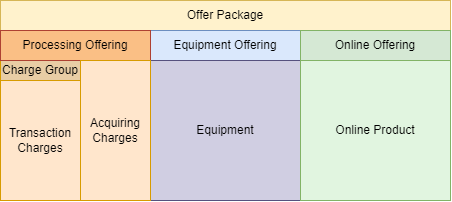

The diagram above was exported from draw.io. Its source (the exported page's mxGraphModel, read from the mxfile embedded in the PNG):
<mxGraphModel dx="981" dy="486" grid="1" gridSize="10" guides="1" tooltips="1" connect="1" arrows="1" fold="1" page="1" pageScale="1" pageWidth="827" pageHeight="1169" math="0" shadow="0">
  <root>
    <mxCell id="0" />
    <mxCell id="1" parent="0" />
    <mxCell id="QA64qdG8bphYVHUOJGEm-2" value="" style="rounded=0;whiteSpace=wrap;html=1;" vertex="1" parent="1">
      <mxGeometry x="10" y="10" width="450" height="200" as="geometry" />
    </mxCell>
    <mxCell id="QA64qdG8bphYVHUOJGEm-3" value="" style="rounded=0;whiteSpace=wrap;html=1;" vertex="1" parent="1">
      <mxGeometry x="10" y="10" width="150" height="200" as="geometry" />
    </mxCell>
    <mxCell id="QA64qdG8bphYVHUOJGEm-4" value="" style="rounded=0;whiteSpace=wrap;html=1;" vertex="1" parent="1">
      <mxGeometry x="160" y="10" width="150" height="200" as="geometry" />
    </mxCell>
    <mxCell id="QA64qdG8bphYVHUOJGEm-5" value="Offer Package" style="rounded=0;whiteSpace=wrap;html=1;fillColor=#fff2cc;strokeColor=#d6b656;" vertex="1" parent="1">
      <mxGeometry x="10" y="10" width="450" height="30" as="geometry" />
    </mxCell>
    <mxCell id="QA64qdG8bphYVHUOJGEm-6" value="" style="rounded=0;whiteSpace=wrap;html=1;" vertex="1" parent="1">
      <mxGeometry x="10" y="40" width="450" height="30" as="geometry" />
    </mxCell>
    <mxCell id="QA64qdG8bphYVHUOJGEm-8" value="Charge Group" style="rounded=0;whiteSpace=wrap;html=1;fillColor=#E8CDA5;strokeColor=#d79b00;" vertex="1" parent="1">
      <mxGeometry x="10" y="70" width="80" height="20" as="geometry" />
    </mxCell>
    <mxCell id="QA64qdG8bphYVHUOJGEm-10" value="Equipment Offering" style="rounded=0;whiteSpace=wrap;html=1;fontFamily=Helvetica;fillColor=#dae8fc;strokeColor=#6c8ebf;" vertex="1" parent="1">
      <mxGeometry x="160" y="40" width="150" height="30" as="geometry" />
    </mxCell>
    <mxCell id="QA64qdG8bphYVHUOJGEm-11" value="Online Offering" style="rounded=0;whiteSpace=wrap;html=1;fontFamily=Helvetica;fillColor=#d5e8d4;strokeColor=#82b366;" vertex="1" parent="1">
      <mxGeometry x="310" y="40" width="150" height="30" as="geometry" />
    </mxCell>
    <mxCell id="QA64qdG8bphYVHUOJGEm-12" value="Processing Offering" style="rounded=0;whiteSpace=wrap;html=1;fontFamily=Helvetica;fillColor=#FABF85;strokeColor=#ae4132;" vertex="1" parent="1">
      <mxGeometry x="10" y="40" width="150" height="30" as="geometry" />
    </mxCell>
    <mxCell id="QA64qdG8bphYVHUOJGEm-14" value="Equipment" style="rounded=0;whiteSpace=wrap;html=1;fontFamily=Helvetica;fillColor=#d0cee2;strokeColor=#56517e;" vertex="1" parent="1">
      <mxGeometry x="160" y="70" width="150" height="140" as="geometry" />
    </mxCell>
    <mxCell id="QA64qdG8bphYVHUOJGEm-15" value="Transaction Charges" style="rounded=0;whiteSpace=wrap;html=1;fontFamily=Helvetica;fillColor=#ffe6cc;strokeColor=#d79b00;" vertex="1" parent="1">
      <mxGeometry x="10" y="90" width="80" height="120" as="geometry" />
    </mxCell>
    <mxCell id="QA64qdG8bphYVHUOJGEm-16" value="Online Product" style="rounded=0;whiteSpace=wrap;html=1;fontFamily=Helvetica;fillColor=#E1F5E0;strokeColor=#82b366;" vertex="1" parent="1">
      <mxGeometry x="310" y="70" width="150" height="140" as="geometry" />
    </mxCell>
    <mxCell id="QA64qdG8bphYVHUOJGEm-17" value="Acquiring Charges" style="rounded=0;whiteSpace=wrap;html=1;fontFamily=Helvetica;fillColor=#ffe6cc;strokeColor=#d79b00;" vertex="1" parent="1">
      <mxGeometry x="90" y="70" width="70" height="140" as="geometry" />
    </mxCell>
  </root>
</mxGraphModel>